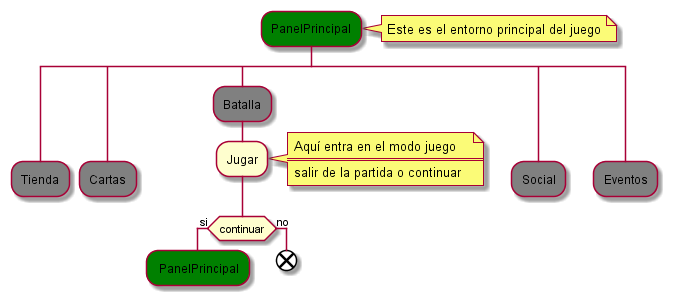

The diagram above was rendered by PlantUML. Its source (embedded in the PNG):
@startuml diagrama-1
skinparam ArrowHeadColor none
#Green :PanelPrincipal; 
note right
    Este es el entorno principal del juego
end note 
split
#Gray :Tienda;
detach
split again
#Gray :Cartas;
detach 
split again       
#Gray :Batalla;
:Jugar;
note right
  Aquí entra en el modo juego 
  ====
  salir de la partida o continuar  
end note
if (continuar) then(si)
    #Green: PanelPrincipal;
    detach
else (no)
    end 
endif

split again    
#Gray :Social;
detach 
split again
#Gray :Eventos;
detach 
end split
@enduml